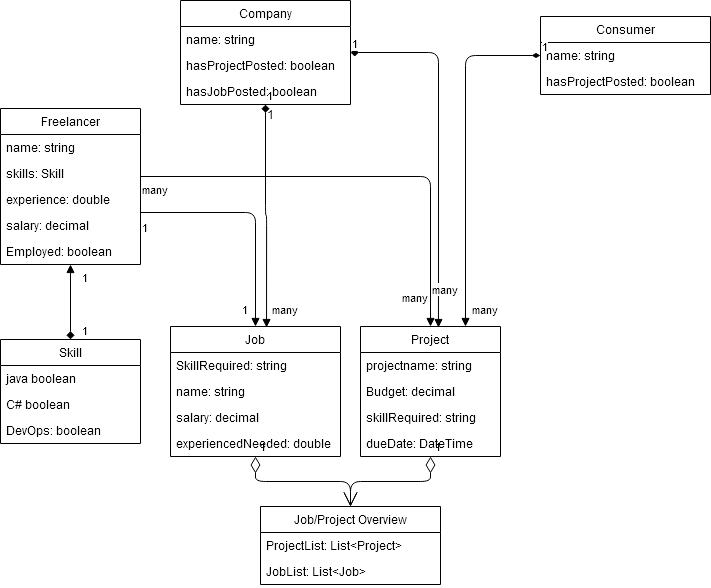

The diagram above was exported from draw.io. Its source (the exported page's mxGraphModel, read from the mxfile embedded in the PNG):
<mxGraphModel dx="1662" dy="791" grid="1" gridSize="10" guides="1" tooltips="1" connect="1" arrows="1" fold="1" page="1" pageScale="1" pageWidth="827" pageHeight="1169" math="0" shadow="0">
  <root>
    <mxCell id="WIyWlLk6GJQsqaUBKTNV-0" />
    <mxCell id="WIyWlLk6GJQsqaUBKTNV-1" parent="WIyWlLk6GJQsqaUBKTNV-0" />
    <mxCell id="IPs1Gc9SJ4vmatHUD9UP-50" value="1" style="endArrow=open;html=1;endSize=12;startArrow=diamondThin;startSize=14;startFill=0;edgeStyle=orthogonalEdgeStyle;align=left;verticalAlign=bottom;" edge="1" parent="WIyWlLk6GJQsqaUBKTNV-1" source="IPs1Gc9SJ4vmatHUD9UP-33" target="IPs1Gc9SJ4vmatHUD9UP-41">
      <mxGeometry x="-1" y="3" relative="1" as="geometry">
        <mxPoint x="310" y="350" as="sourcePoint" />
        <mxPoint x="470" y="350" as="targetPoint" />
      </mxGeometry>
    </mxCell>
    <mxCell id="IPs1Gc9SJ4vmatHUD9UP-51" value="1" style="endArrow=open;html=1;endSize=12;startArrow=diamondThin;startSize=14;startFill=0;edgeStyle=orthogonalEdgeStyle;align=left;verticalAlign=bottom;" edge="1" parent="WIyWlLk6GJQsqaUBKTNV-1" source="IPs1Gc9SJ4vmatHUD9UP-29" target="IPs1Gc9SJ4vmatHUD9UP-41">
      <mxGeometry x="-1" y="3" relative="1" as="geometry">
        <mxPoint x="300" y="480" as="sourcePoint" />
        <mxPoint x="510" y="500" as="targetPoint" />
      </mxGeometry>
    </mxCell>
    <mxCell id="IPs1Gc9SJ4vmatHUD9UP-0" value="Freelancer" style="swimlane;fontStyle=0;childLayout=stackLayout;horizontal=1;startSize=26;fillColor=none;horizontalStack=0;resizeParent=1;resizeParentMax=0;resizeLast=0;collapsible=1;marginBottom=0;" vertex="1" parent="WIyWlLk6GJQsqaUBKTNV-1">
      <mxGeometry x="40" y="132" width="140" height="156" as="geometry" />
    </mxCell>
    <mxCell id="IPs1Gc9SJ4vmatHUD9UP-1" value="name: string" style="text;strokeColor=none;fillColor=none;align=left;verticalAlign=top;spacingLeft=4;spacingRight=4;overflow=hidden;rotatable=0;points=[[0,0.5],[1,0.5]];portConstraint=eastwest;" vertex="1" parent="IPs1Gc9SJ4vmatHUD9UP-0">
      <mxGeometry y="26" width="140" height="26" as="geometry" />
    </mxCell>
    <mxCell id="IPs1Gc9SJ4vmatHUD9UP-3" value="skills: Skill&#10;" style="text;strokeColor=none;fillColor=none;align=left;verticalAlign=top;spacingLeft=4;spacingRight=4;overflow=hidden;rotatable=0;points=[[0,0.5],[1,0.5]];portConstraint=eastwest;" vertex="1" parent="IPs1Gc9SJ4vmatHUD9UP-0">
      <mxGeometry y="52" width="140" height="26" as="geometry" />
    </mxCell>
    <mxCell id="IPs1Gc9SJ4vmatHUD9UP-8" value="experience: double" style="text;strokeColor=none;fillColor=none;align=left;verticalAlign=top;spacingLeft=4;spacingRight=4;overflow=hidden;rotatable=0;points=[[0,0.5],[1,0.5]];portConstraint=eastwest;" vertex="1" parent="IPs1Gc9SJ4vmatHUD9UP-0">
      <mxGeometry y="78" width="140" height="26" as="geometry" />
    </mxCell>
    <mxCell id="IPs1Gc9SJ4vmatHUD9UP-9" value="salary: decimal" style="text;strokeColor=none;fillColor=none;align=left;verticalAlign=top;spacingLeft=4;spacingRight=4;overflow=hidden;rotatable=0;points=[[0,0.5],[1,0.5]];portConstraint=eastwest;" vertex="1" parent="IPs1Gc9SJ4vmatHUD9UP-0">
      <mxGeometry y="104" width="140" height="26" as="geometry" />
    </mxCell>
    <mxCell id="IPs1Gc9SJ4vmatHUD9UP-10" value="Employed: boolean" style="text;strokeColor=none;fillColor=none;align=left;verticalAlign=top;spacingLeft=4;spacingRight=4;overflow=hidden;rotatable=0;points=[[0,0.5],[1,0.5]];portConstraint=eastwest;" vertex="1" parent="IPs1Gc9SJ4vmatHUD9UP-0">
      <mxGeometry y="130" width="140" height="26" as="geometry" />
    </mxCell>
    <mxCell id="IPs1Gc9SJ4vmatHUD9UP-4" value="Skill" style="swimlane;fontStyle=0;childLayout=stackLayout;horizontal=1;startSize=26;fillColor=none;horizontalStack=0;resizeParent=1;resizeParentMax=0;resizeLast=0;collapsible=1;marginBottom=0;" vertex="1" parent="WIyWlLk6GJQsqaUBKTNV-1">
      <mxGeometry x="40" y="363" width="140" height="104" as="geometry" />
    </mxCell>
    <mxCell id="IPs1Gc9SJ4vmatHUD9UP-5" value="java boolean" style="text;strokeColor=none;fillColor=none;align=left;verticalAlign=top;spacingLeft=4;spacingRight=4;overflow=hidden;rotatable=0;points=[[0,0.5],[1,0.5]];portConstraint=eastwest;" vertex="1" parent="IPs1Gc9SJ4vmatHUD9UP-4">
      <mxGeometry y="26" width="140" height="26" as="geometry" />
    </mxCell>
    <mxCell id="IPs1Gc9SJ4vmatHUD9UP-6" value="C# boolean" style="text;strokeColor=none;fillColor=none;align=left;verticalAlign=top;spacingLeft=4;spacingRight=4;overflow=hidden;rotatable=0;points=[[0,0.5],[1,0.5]];portConstraint=eastwest;" vertex="1" parent="IPs1Gc9SJ4vmatHUD9UP-4">
      <mxGeometry y="52" width="140" height="26" as="geometry" />
    </mxCell>
    <mxCell id="IPs1Gc9SJ4vmatHUD9UP-12" value="DevOps: boolean" style="text;strokeColor=none;fillColor=none;align=left;verticalAlign=top;spacingLeft=4;spacingRight=4;overflow=hidden;rotatable=0;points=[[0,0.5],[1,0.5]];portConstraint=eastwest;" vertex="1" parent="IPs1Gc9SJ4vmatHUD9UP-4">
      <mxGeometry y="78" width="140" height="26" as="geometry" />
    </mxCell>
    <mxCell id="IPs1Gc9SJ4vmatHUD9UP-52" value="1" style="endArrow=block;endFill=1;html=1;edgeStyle=orthogonalEdgeStyle;align=left;verticalAlign=top;startArrow=diamond;startFill=1;" edge="1" parent="WIyWlLk6GJQsqaUBKTNV-1" source="IPs1Gc9SJ4vmatHUD9UP-4" target="IPs1Gc9SJ4vmatHUD9UP-0">
      <mxGeometry x="1" y="-10" relative="1" as="geometry">
        <mxPoint x="260" y="350" as="sourcePoint" />
        <mxPoint x="420" y="350" as="targetPoint" />
        <mxPoint as="offset" />
      </mxGeometry>
    </mxCell>
    <mxCell id="IPs1Gc9SJ4vmatHUD9UP-53" value="1" style="edgeLabel;resizable=0;html=1;align=left;verticalAlign=bottom;" connectable="0" vertex="1" parent="IPs1Gc9SJ4vmatHUD9UP-52">
      <mxGeometry x="-1" relative="1" as="geometry">
        <mxPoint x="10" as="offset" />
      </mxGeometry>
    </mxCell>
    <mxCell id="IPs1Gc9SJ4vmatHUD9UP-55" value="many" style="endArrow=block;endFill=1;html=1;edgeStyle=orthogonalEdgeStyle;align=left;verticalAlign=top;" edge="1" parent="WIyWlLk6GJQsqaUBKTNV-1" target="IPs1Gc9SJ4vmatHUD9UP-33">
      <mxGeometry x="-1" relative="1" as="geometry">
        <mxPoint x="180" y="200" as="sourcePoint" />
        <mxPoint x="420" y="350" as="targetPoint" />
      </mxGeometry>
    </mxCell>
    <mxCell id="IPs1Gc9SJ4vmatHUD9UP-56" value="many" style="edgeLabel;resizable=0;html=1;align=left;verticalAlign=bottom;" connectable="0" vertex="1" parent="IPs1Gc9SJ4vmatHUD9UP-55">
      <mxGeometry x="-1" relative="1" as="geometry">
        <mxPoint x="260" y="130" as="offset" />
      </mxGeometry>
    </mxCell>
    <mxCell id="IPs1Gc9SJ4vmatHUD9UP-41" value="Job/Project Overview" style="swimlane;fontStyle=0;childLayout=stackLayout;horizontal=1;startSize=26;fillColor=none;horizontalStack=0;resizeParent=1;resizeParentMax=0;resizeLast=0;collapsible=1;marginBottom=0;" vertex="1" parent="WIyWlLk6GJQsqaUBKTNV-1">
      <mxGeometry x="300" y="530" width="180" height="78" as="geometry" />
    </mxCell>
    <mxCell id="IPs1Gc9SJ4vmatHUD9UP-42" value="ProjectList: List&lt;Project&gt;" style="text;strokeColor=none;fillColor=none;align=left;verticalAlign=top;spacingLeft=4;spacingRight=4;overflow=hidden;rotatable=0;points=[[0,0.5],[1,0.5]];portConstraint=eastwest;" vertex="1" parent="IPs1Gc9SJ4vmatHUD9UP-41">
      <mxGeometry y="26" width="180" height="26" as="geometry" />
    </mxCell>
    <mxCell id="IPs1Gc9SJ4vmatHUD9UP-44" value="JobList: List&lt;Job&gt;" style="text;strokeColor=none;fillColor=none;align=left;verticalAlign=top;spacingLeft=4;spacingRight=4;overflow=hidden;rotatable=0;points=[[0,0.5],[1,0.5]];portConstraint=eastwest;" vertex="1" parent="IPs1Gc9SJ4vmatHUD9UP-41">
      <mxGeometry y="52" width="180" height="26" as="geometry" />
    </mxCell>
    <mxCell id="IPs1Gc9SJ4vmatHUD9UP-29" value="Job" style="swimlane;fontStyle=0;childLayout=stackLayout;horizontal=1;startSize=26;fillColor=none;horizontalStack=0;resizeParent=1;resizeParentMax=0;resizeLast=0;collapsible=1;marginBottom=0;" vertex="1" parent="WIyWlLk6GJQsqaUBKTNV-1">
      <mxGeometry x="210" y="350" width="170" height="130" as="geometry" />
    </mxCell>
    <mxCell id="IPs1Gc9SJ4vmatHUD9UP-30" value="SkillRequired: string" style="text;strokeColor=none;fillColor=none;align=left;verticalAlign=top;spacingLeft=4;spacingRight=4;overflow=hidden;rotatable=0;points=[[0,0.5],[1,0.5]];portConstraint=eastwest;" vertex="1" parent="IPs1Gc9SJ4vmatHUD9UP-29">
      <mxGeometry y="26" width="170" height="26" as="geometry" />
    </mxCell>
    <mxCell id="IPs1Gc9SJ4vmatHUD9UP-31" value="name: string" style="text;strokeColor=none;fillColor=none;align=left;verticalAlign=top;spacingLeft=4;spacingRight=4;overflow=hidden;rotatable=0;points=[[0,0.5],[1,0.5]];portConstraint=eastwest;" vertex="1" parent="IPs1Gc9SJ4vmatHUD9UP-29">
      <mxGeometry y="52" width="170" height="26" as="geometry" />
    </mxCell>
    <mxCell id="IPs1Gc9SJ4vmatHUD9UP-39" value="salary: decimal" style="text;strokeColor=none;fillColor=none;align=left;verticalAlign=top;spacingLeft=4;spacingRight=4;overflow=hidden;rotatable=0;points=[[0,0.5],[1,0.5]];portConstraint=eastwest;" vertex="1" parent="IPs1Gc9SJ4vmatHUD9UP-29">
      <mxGeometry y="78" width="170" height="26" as="geometry" />
    </mxCell>
    <mxCell id="IPs1Gc9SJ4vmatHUD9UP-32" value="experiencedNeeded: double" style="text;strokeColor=none;fillColor=none;align=left;verticalAlign=top;spacingLeft=4;spacingRight=4;overflow=hidden;rotatable=0;points=[[0,0.5],[1,0.5]];portConstraint=eastwest;" vertex="1" parent="IPs1Gc9SJ4vmatHUD9UP-29">
      <mxGeometry y="104" width="170" height="26" as="geometry" />
    </mxCell>
    <mxCell id="IPs1Gc9SJ4vmatHUD9UP-33" value="Project" style="swimlane;fontStyle=0;childLayout=stackLayout;horizontal=1;startSize=26;fillColor=none;horizontalStack=0;resizeParent=1;resizeParentMax=0;resizeLast=0;collapsible=1;marginBottom=0;" vertex="1" parent="WIyWlLk6GJQsqaUBKTNV-1">
      <mxGeometry x="400" y="350" width="140" height="130" as="geometry" />
    </mxCell>
    <mxCell id="IPs1Gc9SJ4vmatHUD9UP-34" value="projectname: string" style="text;strokeColor=none;fillColor=none;align=left;verticalAlign=top;spacingLeft=4;spacingRight=4;overflow=hidden;rotatable=0;points=[[0,0.5],[1,0.5]];portConstraint=eastwest;" vertex="1" parent="IPs1Gc9SJ4vmatHUD9UP-33">
      <mxGeometry y="26" width="140" height="26" as="geometry" />
    </mxCell>
    <mxCell id="IPs1Gc9SJ4vmatHUD9UP-37" value="Budget: decimal" style="text;strokeColor=none;fillColor=none;align=left;verticalAlign=top;spacingLeft=4;spacingRight=4;overflow=hidden;rotatable=0;points=[[0,0.5],[1,0.5]];portConstraint=eastwest;" vertex="1" parent="IPs1Gc9SJ4vmatHUD9UP-33">
      <mxGeometry y="52" width="140" height="26" as="geometry" />
    </mxCell>
    <mxCell id="IPs1Gc9SJ4vmatHUD9UP-36" value="skillRequired: string" style="text;strokeColor=none;fillColor=none;align=left;verticalAlign=top;spacingLeft=4;spacingRight=4;overflow=hidden;rotatable=0;points=[[0,0.5],[1,0.5]];portConstraint=eastwest;" vertex="1" parent="IPs1Gc9SJ4vmatHUD9UP-33">
      <mxGeometry y="78" width="140" height="26" as="geometry" />
    </mxCell>
    <mxCell id="IPs1Gc9SJ4vmatHUD9UP-38" value="dueDate: DateTime" style="text;strokeColor=none;fillColor=none;align=left;verticalAlign=top;spacingLeft=4;spacingRight=4;overflow=hidden;rotatable=0;points=[[0,0.5],[1,0.5]];portConstraint=eastwest;" vertex="1" parent="IPs1Gc9SJ4vmatHUD9UP-33">
      <mxGeometry y="104" width="140" height="26" as="geometry" />
    </mxCell>
    <mxCell id="IPs1Gc9SJ4vmatHUD9UP-59" value="1" style="endArrow=block;endFill=1;html=1;edgeStyle=orthogonalEdgeStyle;align=left;verticalAlign=top;exitX=1;exitY=1;exitDx=0;exitDy=0;exitPerimeter=0;" edge="1" parent="WIyWlLk6GJQsqaUBKTNV-1" source="IPs1Gc9SJ4vmatHUD9UP-8" target="IPs1Gc9SJ4vmatHUD9UP-29">
      <mxGeometry x="0.738" y="-15" relative="1" as="geometry">
        <mxPoint x="260" y="350" as="sourcePoint" />
        <mxPoint x="420" y="350" as="targetPoint" />
        <Array as="points">
          <mxPoint x="295" y="236" />
        </Array>
        <mxPoint as="offset" />
      </mxGeometry>
    </mxCell>
    <mxCell id="IPs1Gc9SJ4vmatHUD9UP-60" value="1" style="edgeLabel;resizable=0;html=1;align=left;verticalAlign=bottom;" connectable="0" vertex="1" parent="IPs1Gc9SJ4vmatHUD9UP-59">
      <mxGeometry x="-1" relative="1" as="geometry">
        <mxPoint y="24" as="offset" />
      </mxGeometry>
    </mxCell>
    <mxCell id="IPs1Gc9SJ4vmatHUD9UP-65" value="many" style="endArrow=block;endFill=1;html=1;edgeStyle=orthogonalEdgeStyle;align=left;verticalAlign=top;entryX=0.565;entryY=0.008;entryDx=0;entryDy=0;entryPerimeter=0;startArrow=diamond;startFill=1;" edge="1" parent="WIyWlLk6GJQsqaUBKTNV-1" source="IPs1Gc9SJ4vmatHUD9UP-20" target="IPs1Gc9SJ4vmatHUD9UP-29">
      <mxGeometry x="0.718" y="4" relative="1" as="geometry">
        <mxPoint x="260" y="350" as="sourcePoint" />
        <mxPoint x="420" y="350" as="targetPoint" />
        <mxPoint as="offset" />
      </mxGeometry>
    </mxCell>
    <mxCell id="IPs1Gc9SJ4vmatHUD9UP-66" value="1" style="edgeLabel;resizable=0;html=1;align=left;verticalAlign=bottom;" connectable="0" vertex="1" parent="IPs1Gc9SJ4vmatHUD9UP-65">
      <mxGeometry x="-1" relative="1" as="geometry" />
    </mxCell>
    <mxCell id="IPs1Gc9SJ4vmatHUD9UP-20" value="Company" style="swimlane;fontStyle=0;childLayout=stackLayout;horizontal=1;startSize=26;fillColor=none;horizontalStack=0;resizeParent=1;resizeParentMax=0;resizeLast=0;collapsible=1;marginBottom=0;" vertex="1" parent="WIyWlLk6GJQsqaUBKTNV-1">
      <mxGeometry x="220" y="24" width="170" height="104" as="geometry" />
    </mxCell>
    <mxCell id="IPs1Gc9SJ4vmatHUD9UP-21" value="name: string" style="text;strokeColor=none;fillColor=none;align=left;verticalAlign=top;spacingLeft=4;spacingRight=4;overflow=hidden;rotatable=0;points=[[0,0.5],[1,0.5]];portConstraint=eastwest;" vertex="1" parent="IPs1Gc9SJ4vmatHUD9UP-20">
      <mxGeometry y="26" width="170" height="26" as="geometry" />
    </mxCell>
    <mxCell id="IPs1Gc9SJ4vmatHUD9UP-25" value="hasProjectPosted: boolean" style="text;strokeColor=none;fillColor=none;align=left;verticalAlign=top;spacingLeft=4;spacingRight=4;overflow=hidden;rotatable=0;points=[[0,0.5],[1,0.5]];portConstraint=eastwest;" vertex="1" parent="IPs1Gc9SJ4vmatHUD9UP-20">
      <mxGeometry y="52" width="170" height="26" as="geometry" />
    </mxCell>
    <mxCell id="IPs1Gc9SJ4vmatHUD9UP-24" value="hasJobPosted: boolean" style="text;strokeColor=none;fillColor=none;align=left;verticalAlign=top;spacingLeft=4;spacingRight=4;overflow=hidden;rotatable=0;points=[[0,0.5],[1,0.5]];portConstraint=eastwest;" vertex="1" parent="IPs1Gc9SJ4vmatHUD9UP-20">
      <mxGeometry y="78" width="170" height="26" as="geometry" />
    </mxCell>
    <mxCell id="IPs1Gc9SJ4vmatHUD9UP-67" value="1" style="text;html=1;align=center;verticalAlign=middle;resizable=0;points=[];autosize=1;" vertex="1" parent="WIyWlLk6GJQsqaUBKTNV-1">
      <mxGeometry x="300" y="128" width="20" height="20" as="geometry" />
    </mxCell>
    <mxCell id="IPs1Gc9SJ4vmatHUD9UP-68" value="many" style="endArrow=block;endFill=1;html=1;edgeStyle=orthogonalEdgeStyle;align=left;verticalAlign=top;entryX=0.557;entryY=0.008;entryDx=0;entryDy=0;entryPerimeter=0;startArrow=diamond;startFill=1;" edge="1" parent="WIyWlLk6GJQsqaUBKTNV-1" source="IPs1Gc9SJ4vmatHUD9UP-20" target="IPs1Gc9SJ4vmatHUD9UP-33">
      <mxGeometry x="0.7188" y="-8" relative="1" as="geometry">
        <mxPoint x="260" y="350" as="sourcePoint" />
        <mxPoint x="420" y="350" as="targetPoint" />
        <mxPoint as="offset" />
      </mxGeometry>
    </mxCell>
    <mxCell id="IPs1Gc9SJ4vmatHUD9UP-69" value="1" style="edgeLabel;resizable=0;html=1;align=left;verticalAlign=bottom;" connectable="0" vertex="1" parent="IPs1Gc9SJ4vmatHUD9UP-68">
      <mxGeometry x="-1" relative="1" as="geometry" />
    </mxCell>
    <mxCell id="IPs1Gc9SJ4vmatHUD9UP-13" value="Consumer" style="swimlane;fontStyle=0;childLayout=stackLayout;horizontal=1;startSize=26;fillColor=none;horizontalStack=0;resizeParent=1;resizeParentMax=0;resizeLast=0;collapsible=1;marginBottom=0;" vertex="1" parent="WIyWlLk6GJQsqaUBKTNV-1">
      <mxGeometry x="580" y="40" width="170" height="78" as="geometry" />
    </mxCell>
    <mxCell id="IPs1Gc9SJ4vmatHUD9UP-14" value="name: string" style="text;strokeColor=none;fillColor=none;align=left;verticalAlign=top;spacingLeft=4;spacingRight=4;overflow=hidden;rotatable=0;points=[[0,0.5],[1,0.5]];portConstraint=eastwest;" vertex="1" parent="IPs1Gc9SJ4vmatHUD9UP-13">
      <mxGeometry y="26" width="170" height="26" as="geometry" />
    </mxCell>
    <mxCell id="IPs1Gc9SJ4vmatHUD9UP-19" value="hasProjectPosted: boolean" style="text;strokeColor=none;fillColor=none;align=left;verticalAlign=top;spacingLeft=4;spacingRight=4;overflow=hidden;rotatable=0;points=[[0,0.5],[1,0.5]];portConstraint=eastwest;" vertex="1" parent="IPs1Gc9SJ4vmatHUD9UP-13">
      <mxGeometry y="52" width="170" height="26" as="geometry" />
    </mxCell>
    <mxCell id="IPs1Gc9SJ4vmatHUD9UP-74" value="many" style="endArrow=block;endFill=1;html=1;edgeStyle=orthogonalEdgeStyle;align=left;verticalAlign=top;entryX=0.75;entryY=0;entryDx=0;entryDy=0;startArrow=diamondThin;startFill=1;" edge="1" parent="WIyWlLk6GJQsqaUBKTNV-1" source="IPs1Gc9SJ4vmatHUD9UP-13" target="IPs1Gc9SJ4vmatHUD9UP-33">
      <mxGeometry x="0.8266" y="5" relative="1" as="geometry">
        <mxPoint x="260" y="350" as="sourcePoint" />
        <mxPoint x="420" y="350" as="targetPoint" />
        <mxPoint as="offset" />
      </mxGeometry>
    </mxCell>
    <mxCell id="IPs1Gc9SJ4vmatHUD9UP-75" value="1" style="edgeLabel;resizable=0;html=1;align=left;verticalAlign=bottom;" connectable="0" vertex="1" parent="IPs1Gc9SJ4vmatHUD9UP-74">
      <mxGeometry x="-1" relative="1" as="geometry" />
    </mxCell>
  </root>
</mxGraphModel>